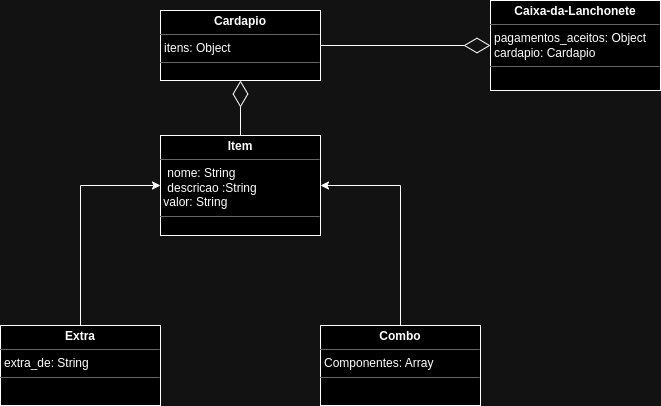

The diagram above was exported from draw.io. Its source (the exported page's mxGraphModel, read from the mxfile embedded in the PNG):
<mxGraphModel dx="1434" dy="798" grid="1" gridSize="10" guides="1" tooltips="1" connect="1" arrows="1" fold="1" page="1" pageScale="1" pageWidth="827" pageHeight="1169" math="0" shadow="0">
  <root>
    <mxCell id="0" />
    <mxCell id="1" parent="0" />
    <mxCell id="Kp1NaTARWbnkNV7yjGVa-1" value="&lt;p style=&quot;margin:0px;margin-top:4px;text-align:center;&quot;&gt;&lt;b&gt;Item&lt;/b&gt;&lt;/p&gt;&lt;hr size=&quot;1&quot;&gt;&lt;p style=&quot;margin:0px;margin-left:4px;&quot;&gt;&amp;nbsp;nome: String&lt;/p&gt;&lt;p style=&quot;margin:0px;margin-left:4px;&quot;&gt;&amp;nbsp;descricao :String&lt;br&gt;&lt;/p&gt;&lt;div&gt;&amp;nbsp;valor: String&lt;/div&gt;&lt;hr size=&quot;1&quot;&gt;&lt;p style=&quot;margin:0px;margin-left:4px;&quot;&gt;&lt;br&gt;&lt;/p&gt;" style="verticalAlign=top;align=left;overflow=fill;fontSize=12;fontFamily=Helvetica;html=1;whiteSpace=wrap;" vertex="1" parent="1">
      <mxGeometry x="290" y="370" width="160" height="100" as="geometry" />
    </mxCell>
    <mxCell id="Kp1NaTARWbnkNV7yjGVa-2" value="&lt;p style=&quot;margin:0px;margin-top:4px;text-align:center;&quot;&gt;&lt;b&gt;Extra&lt;/b&gt;&lt;/p&gt;&lt;hr size=&quot;1&quot;&gt;&lt;p style=&quot;margin:0px;margin-left:4px;&quot;&gt;extra_de: String&lt;/p&gt;&lt;hr size=&quot;1&quot;&gt;&lt;p style=&quot;margin:0px;margin-left:4px;&quot;&gt;&lt;br&gt;&lt;/p&gt;" style="verticalAlign=top;align=left;overflow=fill;fontSize=12;fontFamily=Helvetica;html=1;whiteSpace=wrap;" vertex="1" parent="1">
      <mxGeometry x="130" y="560" width="160" height="80" as="geometry" />
    </mxCell>
    <mxCell id="Kp1NaTARWbnkNV7yjGVa-5" value="&lt;p style=&quot;margin:0px;margin-top:4px;text-align:center;&quot;&gt;&lt;b&gt;Combo&lt;/b&gt;&lt;/p&gt;&lt;hr size=&quot;1&quot;&gt;&lt;p style=&quot;margin:0px;margin-left:4px;&quot;&gt;Componentes: Array&lt;/p&gt;&lt;hr size=&quot;1&quot;&gt;&lt;p style=&quot;margin:0px;margin-left:4px;&quot;&gt;&lt;br&gt;&lt;/p&gt;" style="verticalAlign=top;align=left;overflow=fill;fontSize=12;fontFamily=Helvetica;html=1;whiteSpace=wrap;" vertex="1" parent="1">
      <mxGeometry x="450" y="560" width="160" height="80" as="geometry" />
    </mxCell>
    <mxCell id="Kp1NaTARWbnkNV7yjGVa-6" value="&lt;p style=&quot;margin:0px;margin-top:4px;text-align:center;&quot;&gt;&lt;b&gt;Cardapio&lt;/b&gt;&lt;/p&gt;&lt;hr size=&quot;1&quot;&gt;&lt;p style=&quot;margin:0px;margin-left:4px;&quot;&gt;itens: Object&lt;/p&gt;&lt;hr size=&quot;1&quot;&gt;&lt;p style=&quot;margin:0px;margin-left:4px;&quot;&gt;&lt;br&gt;&lt;/p&gt;" style="verticalAlign=top;align=left;overflow=fill;fontSize=12;fontFamily=Helvetica;html=1;whiteSpace=wrap;" vertex="1" parent="1">
      <mxGeometry x="290" y="245" width="160" height="70" as="geometry" />
    </mxCell>
    <mxCell id="Kp1NaTARWbnkNV7yjGVa-7" value="&lt;p style=&quot;margin:0px;margin-top:4px;text-align:center;&quot;&gt;&lt;b&gt;Caixa-da-Lanchonete&lt;/b&gt;&lt;/p&gt;&lt;hr size=&quot;1&quot;&gt;&lt;p style=&quot;margin:0px;margin-left:4px;&quot;&gt;pagamentos_aceitos: Object&lt;/p&gt;&lt;p style=&quot;margin:0px;margin-left:4px;&quot;&gt;cardapio: Cardapio&lt;/p&gt;&lt;hr size=&quot;1&quot;&gt;&lt;p style=&quot;margin:0px;margin-left:4px;&quot;&gt;&lt;br&gt;&lt;/p&gt;" style="verticalAlign=top;align=left;overflow=fill;fontSize=12;fontFamily=Helvetica;html=1;whiteSpace=wrap;" vertex="1" parent="1">
      <mxGeometry x="620" y="235" width="170" height="90" as="geometry" />
    </mxCell>
    <mxCell id="Kp1NaTARWbnkNV7yjGVa-9" value="" style="endArrow=classic;html=1;rounded=0;exitX=0.5;exitY=0;exitDx=0;exitDy=0;entryX=0;entryY=0.5;entryDx=0;entryDy=0;" edge="1" parent="1" source="Kp1NaTARWbnkNV7yjGVa-2" target="Kp1NaTARWbnkNV7yjGVa-1">
      <mxGeometry width="50" height="50" relative="1" as="geometry">
        <mxPoint x="390" y="440" as="sourcePoint" />
        <mxPoint x="440" y="390" as="targetPoint" />
        <Array as="points">
          <mxPoint x="210" y="420" />
        </Array>
      </mxGeometry>
    </mxCell>
    <mxCell id="Kp1NaTARWbnkNV7yjGVa-10" value="" style="endArrow=classic;html=1;rounded=0;exitX=0.5;exitY=0;exitDx=0;exitDy=0;entryX=1;entryY=0.5;entryDx=0;entryDy=0;" edge="1" parent="1" source="Kp1NaTARWbnkNV7yjGVa-5" target="Kp1NaTARWbnkNV7yjGVa-1">
      <mxGeometry width="50" height="50" relative="1" as="geometry">
        <mxPoint x="390" y="440" as="sourcePoint" />
        <mxPoint x="550" y="430" as="targetPoint" />
        <Array as="points">
          <mxPoint x="530" y="420" />
        </Array>
      </mxGeometry>
    </mxCell>
    <mxCell id="Kp1NaTARWbnkNV7yjGVa-14" value="" style="endArrow=diamondThin;endFill=0;endSize=24;html=1;rounded=0;entryX=0.5;entryY=1;entryDx=0;entryDy=0;exitX=0.5;exitY=0;exitDx=0;exitDy=0;" edge="1" parent="1" source="Kp1NaTARWbnkNV7yjGVa-1" target="Kp1NaTARWbnkNV7yjGVa-6">
      <mxGeometry width="160" relative="1" as="geometry">
        <mxPoint x="330" y="410" as="sourcePoint" />
        <mxPoint x="490" y="410" as="targetPoint" />
      </mxGeometry>
    </mxCell>
    <mxCell id="Kp1NaTARWbnkNV7yjGVa-15" value="" style="endArrow=diamondThin;endFill=0;endSize=24;html=1;rounded=0;entryX=0;entryY=0.5;entryDx=0;entryDy=0;exitX=1;exitY=0.5;exitDx=0;exitDy=0;" edge="1" parent="1" source="Kp1NaTARWbnkNV7yjGVa-6" target="Kp1NaTARWbnkNV7yjGVa-7">
      <mxGeometry width="160" relative="1" as="geometry">
        <mxPoint x="330" y="410" as="sourcePoint" />
        <mxPoint x="490" y="410" as="targetPoint" />
      </mxGeometry>
    </mxCell>
  </root>
</mxGraphModel>